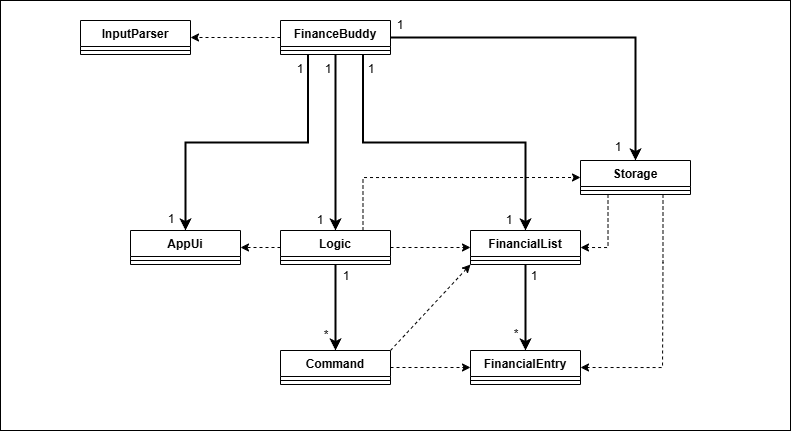

The diagram above was exported from draw.io. Its source (the exported page's mxGraphModel, read from the mxfile embedded in the PNG):
<mxGraphModel dx="1247" dy="642" grid="1" gridSize="10" guides="1" tooltips="1" connect="1" arrows="1" fold="1" page="1" pageScale="1" pageWidth="850" pageHeight="1100" math="0" shadow="0">
  <root>
    <mxCell id="0" />
    <mxCell id="1" parent="0" />
    <mxCell id="jTLrVQgAP_QcnWO1KfZd-17" value="" style="rounded=0;whiteSpace=wrap;html=1;" vertex="1" parent="1">
      <mxGeometry x="20" y="20" width="790" height="430" as="geometry" />
    </mxCell>
    <mxCell id="S9LsPjfpVUlNYbFkfBul-18" style="edgeStyle=orthogonalEdgeStyle;rounded=0;orthogonalLoop=1;jettySize=auto;html=1;exitX=1;exitY=0.5;exitDx=0;exitDy=0;strokeWidth=2;" parent="1" source="S9LsPjfpVUlNYbFkfBul-2" target="S9LsPjfpVUlNYbFkfBul-12" edge="1">
      <mxGeometry relative="1" as="geometry" />
    </mxCell>
    <mxCell id="S9LsPjfpVUlNYbFkfBul-21" style="edgeStyle=none;rounded=0;orthogonalLoop=1;jettySize=auto;html=1;exitX=0.5;exitY=1;exitDx=0;exitDy=0;strokeWidth=2;" parent="1" source="S9LsPjfpVUlNYbFkfBul-2" target="S9LsPjfpVUlNYbFkfBul-10" edge="1">
      <mxGeometry relative="1" as="geometry">
        <mxPoint x="330" y="74" as="sourcePoint" />
      </mxGeometry>
    </mxCell>
    <mxCell id="S9LsPjfpVUlNYbFkfBul-24" style="edgeStyle=orthogonalEdgeStyle;rounded=0;orthogonalLoop=1;jettySize=auto;html=1;exitX=0.75;exitY=1;exitDx=0;exitDy=0;entryX=0.5;entryY=0;entryDx=0;entryDy=0;strokeWidth=2;" parent="1" source="S9LsPjfpVUlNYbFkfBul-2" target="S9LsPjfpVUlNYbFkfBul-22" edge="1">
      <mxGeometry relative="1" as="geometry" />
    </mxCell>
    <mxCell id="S9LsPjfpVUlNYbFkfBul-28" style="edgeStyle=none;rounded=0;orthogonalLoop=1;jettySize=auto;html=1;exitX=0;exitY=0.5;exitDx=0;exitDy=0;entryX=1;entryY=0.5;entryDx=0;entryDy=0;dashed=1;" parent="1" source="S9LsPjfpVUlNYbFkfBul-2" target="S9LsPjfpVUlNYbFkfBul-8" edge="1">
      <mxGeometry relative="1" as="geometry" />
    </mxCell>
    <mxCell id="S9LsPjfpVUlNYbFkfBul-43" style="edgeStyle=orthogonalEdgeStyle;rounded=0;orthogonalLoop=1;jettySize=auto;html=1;exitX=0.25;exitY=1;exitDx=0;exitDy=0;entryX=0.5;entryY=0;entryDx=0;entryDy=0;strokeWidth=2;" parent="1" source="S9LsPjfpVUlNYbFkfBul-2" target="S9LsPjfpVUlNYbFkfBul-6" edge="1">
      <mxGeometry relative="1" as="geometry" />
    </mxCell>
    <mxCell id="S9LsPjfpVUlNYbFkfBul-2" value="FinanceBuddy" style="swimlane;fontStyle=1;align=center;verticalAlign=top;childLayout=stackLayout;horizontal=1;startSize=26;horizontalStack=0;resizeParent=1;resizeParentMax=0;resizeLast=0;collapsible=1;marginBottom=0;whiteSpace=wrap;html=1;" parent="1" vertex="1">
      <mxGeometry x="300" y="40" width="110" height="34" as="geometry">
        <mxRectangle x="300" y="40" width="120" height="30" as="alternateBounds" />
      </mxGeometry>
    </mxCell>
    <mxCell id="S9LsPjfpVUlNYbFkfBul-4" value="" style="line;strokeWidth=1;fillColor=none;align=left;verticalAlign=middle;spacingTop=-1;spacingLeft=3;spacingRight=3;rotatable=0;labelPosition=right;points=[];portConstraint=eastwest;strokeColor=inherit;" parent="S9LsPjfpVUlNYbFkfBul-2" vertex="1">
      <mxGeometry y="26" width="110" height="8" as="geometry" />
    </mxCell>
    <mxCell id="S9LsPjfpVUlNYbFkfBul-6" value="AppUi" style="swimlane;fontStyle=1;align=center;verticalAlign=top;childLayout=stackLayout;horizontal=1;startSize=26;horizontalStack=0;resizeParent=1;resizeParentMax=0;resizeLast=0;collapsible=1;marginBottom=0;whiteSpace=wrap;html=1;" parent="1" vertex="1">
      <mxGeometry x="150" y="250" width="110" height="34" as="geometry" />
    </mxCell>
    <mxCell id="S9LsPjfpVUlNYbFkfBul-7" value="" style="line;strokeWidth=1;fillColor=none;align=left;verticalAlign=middle;spacingTop=-1;spacingLeft=3;spacingRight=3;rotatable=0;labelPosition=right;points=[];portConstraint=eastwest;strokeColor=inherit;" parent="S9LsPjfpVUlNYbFkfBul-6" vertex="1">
      <mxGeometry y="26" width="110" height="8" as="geometry" />
    </mxCell>
    <mxCell id="S9LsPjfpVUlNYbFkfBul-8" value="InputParser" style="swimlane;fontStyle=1;align=center;verticalAlign=top;childLayout=stackLayout;horizontal=1;startSize=26;horizontalStack=0;resizeParent=1;resizeParentMax=0;resizeLast=0;collapsible=1;marginBottom=0;whiteSpace=wrap;html=1;" parent="1" vertex="1">
      <mxGeometry x="100" y="40" width="110" height="34" as="geometry" />
    </mxCell>
    <mxCell id="S9LsPjfpVUlNYbFkfBul-9" value="" style="line;strokeWidth=1;fillColor=none;align=left;verticalAlign=middle;spacingTop=-1;spacingLeft=3;spacingRight=3;rotatable=0;labelPosition=right;points=[];portConstraint=eastwest;strokeColor=inherit;" parent="S9LsPjfpVUlNYbFkfBul-8" vertex="1">
      <mxGeometry y="26" width="110" height="8" as="geometry" />
    </mxCell>
    <mxCell id="S9LsPjfpVUlNYbFkfBul-25" style="edgeStyle=orthogonalEdgeStyle;rounded=0;orthogonalLoop=1;jettySize=auto;html=1;exitX=0;exitY=0.5;exitDx=0;exitDy=0;entryX=1;entryY=0.5;entryDx=0;entryDy=0;dashed=1;" parent="1" source="S9LsPjfpVUlNYbFkfBul-10" target="S9LsPjfpVUlNYbFkfBul-6" edge="1">
      <mxGeometry relative="1" as="geometry" />
    </mxCell>
    <mxCell id="S9LsPjfpVUlNYbFkfBul-26" style="edgeStyle=orthogonalEdgeStyle;rounded=0;orthogonalLoop=1;jettySize=auto;html=1;exitX=0.75;exitY=0;exitDx=0;exitDy=0;entryX=0;entryY=0.5;entryDx=0;entryDy=0;dashed=1;" parent="1" source="S9LsPjfpVUlNYbFkfBul-10" target="S9LsPjfpVUlNYbFkfBul-12" edge="1">
      <mxGeometry relative="1" as="geometry" />
    </mxCell>
    <mxCell id="S9LsPjfpVUlNYbFkfBul-27" style="rounded=0;orthogonalLoop=1;jettySize=auto;html=1;exitX=1;exitY=0.5;exitDx=0;exitDy=0;entryX=0;entryY=0.5;entryDx=0;entryDy=0;dashed=1;" parent="1" source="S9LsPjfpVUlNYbFkfBul-10" target="S9LsPjfpVUlNYbFkfBul-22" edge="1">
      <mxGeometry relative="1" as="geometry" />
    </mxCell>
    <mxCell id="S9LsPjfpVUlNYbFkfBul-38" style="edgeStyle=none;rounded=0;orthogonalLoop=1;jettySize=auto;html=1;exitX=0.5;exitY=1;exitDx=0;exitDy=0;strokeWidth=2;" parent="1" source="S9LsPjfpVUlNYbFkfBul-10" target="S9LsPjfpVUlNYbFkfBul-36" edge="1">
      <mxGeometry relative="1" as="geometry" />
    </mxCell>
    <mxCell id="S9LsPjfpVUlNYbFkfBul-10" value="Logic" style="swimlane;fontStyle=1;align=center;verticalAlign=top;childLayout=stackLayout;horizontal=1;startSize=26;horizontalStack=0;resizeParent=1;resizeParentMax=0;resizeLast=0;collapsible=1;marginBottom=0;whiteSpace=wrap;html=1;" parent="1" vertex="1">
      <mxGeometry x="300" y="250" width="110" height="34" as="geometry" />
    </mxCell>
    <mxCell id="S9LsPjfpVUlNYbFkfBul-11" value="" style="line;strokeWidth=1;fillColor=none;align=left;verticalAlign=middle;spacingTop=-1;spacingLeft=3;spacingRight=3;rotatable=0;labelPosition=right;points=[];portConstraint=eastwest;strokeColor=inherit;" parent="S9LsPjfpVUlNYbFkfBul-10" vertex="1">
      <mxGeometry y="26" width="110" height="8" as="geometry" />
    </mxCell>
    <mxCell id="S9LsPjfpVUlNYbFkfBul-41" style="edgeStyle=orthogonalEdgeStyle;rounded=0;orthogonalLoop=1;jettySize=auto;html=1;exitX=0.25;exitY=1;exitDx=0;exitDy=0;entryX=1;entryY=0.5;entryDx=0;entryDy=0;dashed=1;" parent="1" source="S9LsPjfpVUlNYbFkfBul-12" target="S9LsPjfpVUlNYbFkfBul-22" edge="1">
      <mxGeometry relative="1" as="geometry" />
    </mxCell>
    <mxCell id="S9LsPjfpVUlNYbFkfBul-42" style="edgeStyle=orthogonalEdgeStyle;rounded=0;orthogonalLoop=1;jettySize=auto;html=1;exitX=0.75;exitY=1;exitDx=0;exitDy=0;entryX=1;entryY=0.5;entryDx=0;entryDy=0;dashed=1;" parent="1" source="S9LsPjfpVUlNYbFkfBul-12" target="S9LsPjfpVUlNYbFkfBul-33" edge="1">
      <mxGeometry relative="1" as="geometry">
        <Array as="points">
          <mxPoint x="682" y="282" />
          <mxPoint x="682" y="387" />
        </Array>
      </mxGeometry>
    </mxCell>
    <mxCell id="S9LsPjfpVUlNYbFkfBul-12" value="Storage" style="swimlane;fontStyle=1;align=center;verticalAlign=top;childLayout=stackLayout;horizontal=1;startSize=26;horizontalStack=0;resizeParent=1;resizeParentMax=0;resizeLast=0;collapsible=1;marginBottom=0;whiteSpace=wrap;html=1;" parent="1" vertex="1">
      <mxGeometry x="600" y="180" width="110" height="34" as="geometry" />
    </mxCell>
    <mxCell id="S9LsPjfpVUlNYbFkfBul-13" value="" style="line;strokeWidth=1;fillColor=none;align=left;verticalAlign=middle;spacingTop=-1;spacingLeft=3;spacingRight=3;rotatable=0;labelPosition=right;points=[];portConstraint=eastwest;strokeColor=inherit;" parent="S9LsPjfpVUlNYbFkfBul-12" vertex="1">
      <mxGeometry y="26" width="110" height="8" as="geometry" />
    </mxCell>
    <mxCell id="S9LsPjfpVUlNYbFkfBul-35" style="edgeStyle=none;rounded=0;orthogonalLoop=1;jettySize=auto;html=1;exitX=0.5;exitY=1;exitDx=0;exitDy=0;entryX=0.5;entryY=0;entryDx=0;entryDy=0;strokeWidth=2;" parent="1" source="S9LsPjfpVUlNYbFkfBul-22" target="S9LsPjfpVUlNYbFkfBul-33" edge="1">
      <mxGeometry relative="1" as="geometry" />
    </mxCell>
    <mxCell id="S9LsPjfpVUlNYbFkfBul-22" value="FinancialList" style="swimlane;fontStyle=1;align=center;verticalAlign=top;childLayout=stackLayout;horizontal=1;startSize=26;horizontalStack=0;resizeParent=1;resizeParentMax=0;resizeLast=0;collapsible=1;marginBottom=0;whiteSpace=wrap;html=1;" parent="1" vertex="1">
      <mxGeometry x="490" y="250" width="110" height="34" as="geometry" />
    </mxCell>
    <mxCell id="S9LsPjfpVUlNYbFkfBul-23" value="" style="line;strokeWidth=1;fillColor=none;align=left;verticalAlign=middle;spacingTop=-1;spacingLeft=3;spacingRight=3;rotatable=0;labelPosition=right;points=[];portConstraint=eastwest;strokeColor=inherit;" parent="S9LsPjfpVUlNYbFkfBul-22" vertex="1">
      <mxGeometry y="26" width="110" height="8" as="geometry" />
    </mxCell>
    <mxCell id="S9LsPjfpVUlNYbFkfBul-33" value="FinancialEntry" style="swimlane;fontStyle=1;align=center;verticalAlign=top;childLayout=stackLayout;horizontal=1;startSize=26;horizontalStack=0;resizeParent=1;resizeParentMax=0;resizeLast=0;collapsible=1;marginBottom=0;whiteSpace=wrap;html=1;" parent="1" vertex="1">
      <mxGeometry x="490" y="370" width="110" height="34" as="geometry" />
    </mxCell>
    <mxCell id="S9LsPjfpVUlNYbFkfBul-34" value="" style="line;strokeWidth=1;fillColor=none;align=left;verticalAlign=middle;spacingTop=-1;spacingLeft=3;spacingRight=3;rotatable=0;labelPosition=right;points=[];portConstraint=eastwest;strokeColor=inherit;" parent="S9LsPjfpVUlNYbFkfBul-33" vertex="1">
      <mxGeometry y="26" width="110" height="8" as="geometry" />
    </mxCell>
    <mxCell id="S9LsPjfpVUlNYbFkfBul-39" style="edgeStyle=none;rounded=0;orthogonalLoop=1;jettySize=auto;html=1;exitX=1;exitY=0.5;exitDx=0;exitDy=0;entryX=0;entryY=0.5;entryDx=0;entryDy=0;dashed=1;" parent="1" source="S9LsPjfpVUlNYbFkfBul-36" target="S9LsPjfpVUlNYbFkfBul-33" edge="1">
      <mxGeometry relative="1" as="geometry" />
    </mxCell>
    <mxCell id="S9LsPjfpVUlNYbFkfBul-40" style="edgeStyle=none;rounded=0;orthogonalLoop=1;jettySize=auto;html=1;exitX=1;exitY=0;exitDx=0;exitDy=0;entryX=0;entryY=1;entryDx=0;entryDy=0;dashed=1;" parent="1" source="S9LsPjfpVUlNYbFkfBul-36" target="S9LsPjfpVUlNYbFkfBul-22" edge="1">
      <mxGeometry relative="1" as="geometry" />
    </mxCell>
    <mxCell id="S9LsPjfpVUlNYbFkfBul-36" value="Command" style="swimlane;fontStyle=1;align=center;verticalAlign=top;childLayout=stackLayout;horizontal=1;startSize=26;horizontalStack=0;resizeParent=1;resizeParentMax=0;resizeLast=0;collapsible=1;marginBottom=0;whiteSpace=wrap;html=1;" parent="1" vertex="1">
      <mxGeometry x="300" y="370" width="110" height="34" as="geometry" />
    </mxCell>
    <mxCell id="S9LsPjfpVUlNYbFkfBul-37" value="" style="line;strokeWidth=1;fillColor=none;align=left;verticalAlign=middle;spacingTop=-1;spacingLeft=3;spacingRight=3;rotatable=0;labelPosition=right;points=[];portConstraint=eastwest;strokeColor=inherit;" parent="S9LsPjfpVUlNYbFkfBul-36" vertex="1">
      <mxGeometry y="26" width="110" height="8" as="geometry" />
    </mxCell>
    <mxCell id="jTLrVQgAP_QcnWO1KfZd-1" value="1" style="text;strokeColor=none;align=center;fillColor=none;html=1;verticalAlign=middle;whiteSpace=wrap;rounded=0;" vertex="1" parent="1">
      <mxGeometry x="310" y="225" width="60" height="30" as="geometry" />
    </mxCell>
    <mxCell id="jTLrVQgAP_QcnWO1KfZd-2" value="1" style="text;strokeColor=none;align=center;fillColor=none;html=1;verticalAlign=middle;whiteSpace=wrap;rounded=0;" vertex="1" parent="1">
      <mxGeometry x="161" y="224" width="60" height="30" as="geometry" />
    </mxCell>
    <mxCell id="jTLrVQgAP_QcnWO1KfZd-3" value="1" style="text;strokeColor=none;align=center;fillColor=none;html=1;verticalAlign=middle;whiteSpace=wrap;rounded=0;" vertex="1" parent="1">
      <mxGeometry x="499" y="225" width="60" height="30" as="geometry" />
    </mxCell>
    <mxCell id="jTLrVQgAP_QcnWO1KfZd-6" value="*" style="text;strokeColor=none;align=center;fillColor=none;html=1;verticalAlign=middle;whiteSpace=wrap;rounded=0;" vertex="1" parent="1">
      <mxGeometry x="316" y="340" width="60" height="30" as="geometry" />
    </mxCell>
    <mxCell id="jTLrVQgAP_QcnWO1KfZd-7" value="*" style="text;strokeColor=none;align=center;fillColor=none;html=1;verticalAlign=middle;whiteSpace=wrap;rounded=0;" vertex="1" parent="1">
      <mxGeometry x="506" y="339" width="60" height="30" as="geometry" />
    </mxCell>
    <mxCell id="jTLrVQgAP_QcnWO1KfZd-9" value="1" style="text;strokeColor=none;align=center;fillColor=none;html=1;verticalAlign=middle;whiteSpace=wrap;rounded=0;" vertex="1" parent="1">
      <mxGeometry x="608" y="152" width="60" height="30" as="geometry" />
    </mxCell>
    <mxCell id="jTLrVQgAP_QcnWO1KfZd-10" value="1" style="text;strokeColor=none;align=center;fillColor=none;html=1;verticalAlign=middle;whiteSpace=wrap;rounded=0;" vertex="1" parent="1">
      <mxGeometry x="524" y="281" width="60" height="30" as="geometry" />
    </mxCell>
    <mxCell id="jTLrVQgAP_QcnWO1KfZd-11" value="1" style="text;strokeColor=none;align=center;fillColor=none;html=1;verticalAlign=middle;whiteSpace=wrap;rounded=0;" vertex="1" parent="1">
      <mxGeometry x="336" y="281" width="60" height="30" as="geometry" />
    </mxCell>
    <mxCell id="jTLrVQgAP_QcnWO1KfZd-13" value="1" style="text;strokeColor=none;align=center;fillColor=none;html=1;verticalAlign=middle;whiteSpace=wrap;rounded=0;" vertex="1" parent="1">
      <mxGeometry x="290" y="74" width="60" height="30" as="geometry" />
    </mxCell>
    <mxCell id="jTLrVQgAP_QcnWO1KfZd-14" value="1" style="text;strokeColor=none;align=center;fillColor=none;html=1;verticalAlign=middle;whiteSpace=wrap;rounded=0;" vertex="1" parent="1">
      <mxGeometry x="318" y="74" width="60" height="30" as="geometry" />
    </mxCell>
    <mxCell id="jTLrVQgAP_QcnWO1KfZd-15" value="1" style="text;strokeColor=none;align=center;fillColor=none;html=1;verticalAlign=middle;whiteSpace=wrap;rounded=0;" vertex="1" parent="1">
      <mxGeometry x="361" y="74" width="60" height="30" as="geometry" />
    </mxCell>
    <mxCell id="jTLrVQgAP_QcnWO1KfZd-16" value="1" style="text;strokeColor=none;align=center;fillColor=none;html=1;verticalAlign=middle;whiteSpace=wrap;rounded=0;" vertex="1" parent="1">
      <mxGeometry x="390" y="30" width="60" height="30" as="geometry" />
    </mxCell>
  </root>
</mxGraphModel>